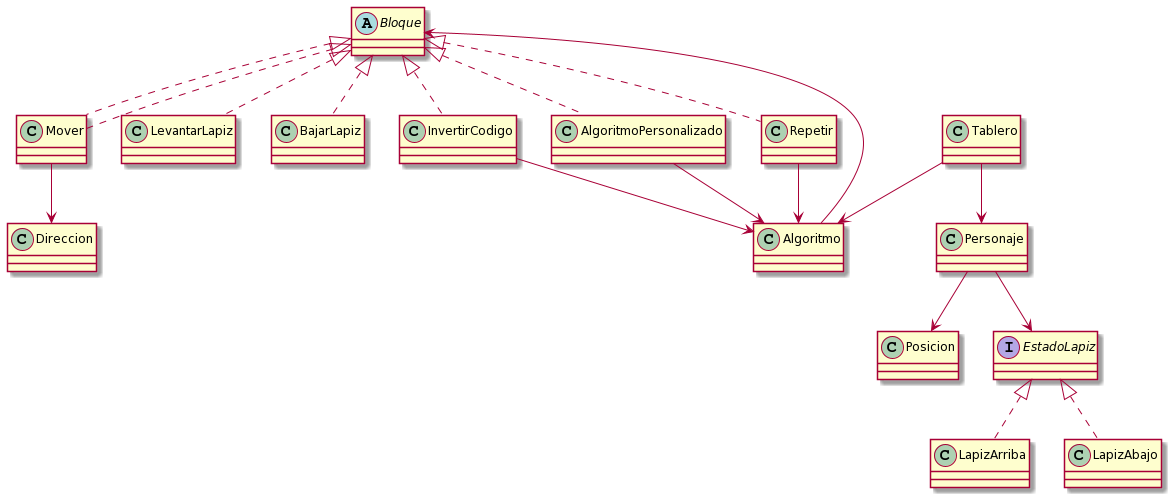

The diagram above was rendered by PlantUML. Its source (embedded in the PNG):
@startuml
abstract Bloque
Mover ..|> Bloque
Bloque <|.. LevantarLapiz
Bloque <|.. BajarLapiz
Bloque <|.. InvertirCodigo
Bloque <|.. AlgoritmoPersonalizado
Bloque <|.. Repetir
Bloque <|.. Mover
Tablero --> Personaje
Personaje --> Posicion
Personaje --> EstadoLapiz
Mover --> Direccion
AlgoritmoPersonalizado --> Algoritmo
InvertirCodigo --> Algoritmo
Repetir --> Algoritmo
Tablero --> Algoritmo
Algoritmo --> Bloque

interface EstadoLapiz{
}

EstadoLapiz <|.. LapizArriba
EstadoLapiz <|.. LapizAbajo

class Mover{
}

class Tablero{
}

class Personaje{
}


class LevantarLapiz{
}

class BajarLapiz{
}

class InvertirCodigo{
}

class AlgoritmoPersonalizado{
}

class Repetir{
}
@enduml